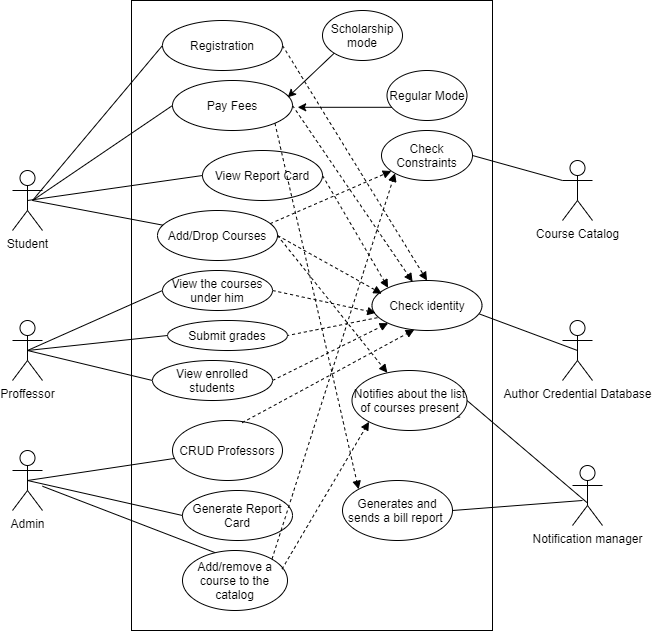

The diagram above was exported from draw.io. Its source (the exported page's mxGraphModel, read from the mxfile embedded in the PNG):
<mxGraphModel dx="1038" dy="1700" grid="1" gridSize="10" guides="1" tooltips="1" connect="1" arrows="1" fold="1" page="1" pageScale="1" pageWidth="827" pageHeight="1169" math="0" shadow="0">
  <root>
    <mxCell id="WIyWlLk6GJQsqaUBKTNV-0" />
    <mxCell id="WIyWlLk6GJQsqaUBKTNV-1" parent="WIyWlLk6GJQsqaUBKTNV-0" />
    <mxCell id="BhIBL7-ud6fV4zWyno4s-36" value="" style="rounded=0;whiteSpace=wrap;html=1;" parent="WIyWlLk6GJQsqaUBKTNV-1" vertex="1">
      <mxGeometry x="229" y="-70" width="361" height="630" as="geometry" />
    </mxCell>
    <mxCell id="BhIBL7-ud6fV4zWyno4s-1" value="View Report Card" style="ellipse;whiteSpace=wrap;html=1;" parent="WIyWlLk6GJQsqaUBKTNV-1" vertex="1">
      <mxGeometry x="300" y="80" width="120" height="50" as="geometry" />
    </mxCell>
    <mxCell id="BhIBL7-ud6fV4zWyno4s-2" value="Add/Drop Courses" style="ellipse;whiteSpace=wrap;html=1;" parent="WIyWlLk6GJQsqaUBKTNV-1" vertex="1">
      <mxGeometry x="255" y="140" width="120" height="50" as="geometry" />
    </mxCell>
    <mxCell id="BhIBL7-ud6fV4zWyno4s-4" value="View the courses under him" style="ellipse;whiteSpace=wrap;html=1;" parent="WIyWlLk6GJQsqaUBKTNV-1" vertex="1">
      <mxGeometry x="260" y="200" width="110" height="40" as="geometry" />
    </mxCell>
    <mxCell id="BhIBL7-ud6fV4zWyno4s-5" value="Submit grades" style="ellipse;whiteSpace=wrap;html=1;" parent="WIyWlLk6GJQsqaUBKTNV-1" vertex="1">
      <mxGeometry x="265" y="250" width="120" height="30" as="geometry" />
    </mxCell>
    <mxCell id="BhIBL7-ud6fV4zWyno4s-6" value="CRUD Professors" style="ellipse;whiteSpace=wrap;html=1;" parent="WIyWlLk6GJQsqaUBKTNV-1" vertex="1">
      <mxGeometry x="270" y="350" width="110" height="60" as="geometry" />
    </mxCell>
    <mxCell id="BhIBL7-ud6fV4zWyno4s-8" value="Generate Report Card" style="ellipse;whiteSpace=wrap;html=1;" parent="WIyWlLk6GJQsqaUBKTNV-1" vertex="1">
      <mxGeometry x="280" y="420" width="110" height="50" as="geometry" />
    </mxCell>
    <mxCell id="BhIBL7-ud6fV4zWyno4s-9" value="Check identity" style="ellipse;whiteSpace=wrap;html=1;" parent="WIyWlLk6GJQsqaUBKTNV-1" vertex="1">
      <mxGeometry x="469.5" y="210" width="110" height="50" as="geometry" />
    </mxCell>
    <mxCell id="BhIBL7-ud6fV4zWyno4s-11" value="Student" style="shape=umlActor;verticalLabelPosition=bottom;labelBackgroundColor=#ffffff;verticalAlign=top;html=1;outlineConnect=0;" parent="WIyWlLk6GJQsqaUBKTNV-1" vertex="1">
      <mxGeometry x="110" y="100" width="30" height="60" as="geometry" />
    </mxCell>
    <mxCell id="BhIBL7-ud6fV4zWyno4s-12" value="Proffessor" style="shape=umlActor;verticalLabelPosition=bottom;labelBackgroundColor=#ffffff;verticalAlign=top;html=1;outlineConnect=0;" parent="WIyWlLk6GJQsqaUBKTNV-1" vertex="1">
      <mxGeometry x="110" y="250" width="30" height="60" as="geometry" />
    </mxCell>
    <mxCell id="BhIBL7-ud6fV4zWyno4s-13" value="Admin" style="shape=umlActor;verticalLabelPosition=bottom;labelBackgroundColor=#ffffff;verticalAlign=top;html=1;outlineConnect=0;" parent="WIyWlLk6GJQsqaUBKTNV-1" vertex="1">
      <mxGeometry x="110" y="380" width="30" height="60" as="geometry" />
    </mxCell>
    <mxCell id="BhIBL7-ud6fV4zWyno4s-17" value="" style="endArrow=none;html=1;entryX=0.5;entryY=0.5;entryDx=0;entryDy=0;entryPerimeter=0;" parent="WIyWlLk6GJQsqaUBKTNV-1" source="BhIBL7-ud6fV4zWyno4s-6" target="BhIBL7-ud6fV4zWyno4s-13" edge="1">
      <mxGeometry width="50" height="50" relative="1" as="geometry">
        <mxPoint x="310" y="410.4" as="sourcePoint" />
        <mxPoint x="140" y="410" as="targetPoint" />
      </mxGeometry>
    </mxCell>
    <mxCell id="BhIBL7-ud6fV4zWyno4s-18" value="" style="endArrow=none;html=1;exitX=0;exitY=0.5;exitDx=0;exitDy=0;entryX=0.5;entryY=0.5;entryDx=0;entryDy=0;entryPerimeter=0;" parent="WIyWlLk6GJQsqaUBKTNV-1" source="BhIBL7-ud6fV4zWyno4s-8" target="BhIBL7-ud6fV4zWyno4s-13" edge="1">
      <mxGeometry width="50" height="50" relative="1" as="geometry">
        <mxPoint x="315.5208189407824" y="455.3293291651338" as="sourcePoint" />
        <mxPoint x="140" y="410" as="targetPoint" />
      </mxGeometry>
    </mxCell>
    <mxCell id="BhIBL7-ud6fV4zWyno4s-19" value="" style="endArrow=none;html=1;exitX=0;exitY=0.5;exitDx=0;exitDy=0;entryX=0.5;entryY=0.5;entryDx=0;entryDy=0;entryPerimeter=0;" parent="WIyWlLk6GJQsqaUBKTNV-1" source="BhIBL7-ud6fV4zWyno4s-5" target="BhIBL7-ud6fV4zWyno4s-12" edge="1">
      <mxGeometry width="50" height="50" relative="1" as="geometry">
        <mxPoint x="329" y="312.4" as="sourcePoint" />
        <mxPoint x="160" y="312" as="targetPoint" />
      </mxGeometry>
    </mxCell>
    <mxCell id="BhIBL7-ud6fV4zWyno4s-20" value="" style="endArrow=none;html=1;exitX=0;exitY=0.5;exitDx=0;exitDy=0;entryX=0.5;entryY=0.5;entryDx=0;entryDy=0;entryPerimeter=0;" parent="WIyWlLk6GJQsqaUBKTNV-1" source="BhIBL7-ud6fV4zWyno4s-4" target="BhIBL7-ud6fV4zWyno4s-12" edge="1">
      <mxGeometry width="50" height="50" relative="1" as="geometry">
        <mxPoint x="329" y="312.4" as="sourcePoint" />
        <mxPoint x="160" y="312" as="targetPoint" />
      </mxGeometry>
    </mxCell>
    <mxCell id="BhIBL7-ud6fV4zWyno4s-22" value="" style="endArrow=none;html=1;entryX=0;entryY=0.5;entryDx=0;entryDy=0;exitX=0.5;exitY=0.5;exitDx=0;exitDy=0;exitPerimeter=0;" parent="WIyWlLk6GJQsqaUBKTNV-1" source="BhIBL7-ud6fV4zWyno4s-11" target="BhIBL7-ud6fV4zWyno4s-1" edge="1">
      <mxGeometry width="50" height="50" relative="1" as="geometry">
        <mxPoint x="160" y="140" as="sourcePoint" />
        <mxPoint x="210" y="90" as="targetPoint" />
      </mxGeometry>
    </mxCell>
    <mxCell id="BhIBL7-ud6fV4zWyno4s-23" value="" style="endArrow=none;html=1;" parent="WIyWlLk6GJQsqaUBKTNV-1" target="BhIBL7-ud6fV4zWyno4s-2" edge="1">
      <mxGeometry width="50" height="50" relative="1" as="geometry">
        <mxPoint x="130" y="130" as="sourcePoint" />
        <mxPoint x="320" y="100" as="targetPoint" />
      </mxGeometry>
    </mxCell>
    <mxCell id="BhIBL7-ud6fV4zWyno4s-27" value="" style="endArrow=block;dashed=1;html=1;entryX=0.09;entryY=0.264;entryDx=0;entryDy=0;exitX=1;exitY=0.5;exitDx=0;exitDy=0;entryPerimeter=0;" parent="WIyWlLk6GJQsqaUBKTNV-1" target="BhIBL7-ud6fV4zWyno4s-9" edge="1" source="BhIBL7-ud6fV4zWyno4s-2">
      <mxGeometry width="50" height="50" relative="1" as="geometry">
        <mxPoint x="430" y="159.99631578947364" as="sourcePoint" />
        <mxPoint x="430" y="165" as="targetPoint" />
      </mxGeometry>
    </mxCell>
    <mxCell id="BhIBL7-ud6fV4zWyno4s-29" value="" style="endArrow=none;dashed=1;html=1;entryX=1;entryY=0.5;entryDx=0;entryDy=0;exitX=0.049;exitY=0.744;exitDx=0;exitDy=0;exitPerimeter=0;" parent="WIyWlLk6GJQsqaUBKTNV-1" source="BhIBL7-ud6fV4zWyno4s-9" target="BhIBL7-ud6fV4zWyno4s-5" edge="1">
      <mxGeometry width="50" height="50" relative="1" as="geometry">
        <mxPoint x="471" y="270" as="sourcePoint" />
        <mxPoint x="425" y="350" as="targetPoint" />
      </mxGeometry>
    </mxCell>
    <mxCell id="BhIBL7-ud6fV4zWyno4s-30" value="" style="endArrow=block;dashed=1;html=1;entryX=0.035;entryY=0.648;entryDx=0;entryDy=0;exitX=1;exitY=0.5;exitDx=0;exitDy=0;entryPerimeter=0;" parent="WIyWlLk6GJQsqaUBKTNV-1" source="BhIBL7-ud6fV4zWyno4s-4" target="BhIBL7-ud6fV4zWyno4s-9" edge="1">
      <mxGeometry width="50" height="50" relative="1" as="geometry">
        <mxPoint x="390" y="205" as="sourcePoint" />
        <mxPoint x="440" y="180" as="targetPoint" />
      </mxGeometry>
    </mxCell>
    <mxCell id="BhIBL7-ud6fV4zWyno4s-31" value="Course Catalog" style="shape=umlActor;verticalLabelPosition=bottom;labelBackgroundColor=#ffffff;verticalAlign=top;html=1;outlineConnect=0;" parent="WIyWlLk6GJQsqaUBKTNV-1" vertex="1">
      <mxGeometry x="660" y="90" width="30" height="60" as="geometry" />
    </mxCell>
    <mxCell id="BhIBL7-ud6fV4zWyno4s-32" value="Author Credential Database" style="shape=umlActor;verticalLabelPosition=bottom;labelBackgroundColor=#ffffff;verticalAlign=top;html=1;outlineConnect=0;" parent="WIyWlLk6GJQsqaUBKTNV-1" vertex="1">
      <mxGeometry x="660" y="250" width="30" height="60" as="geometry" />
    </mxCell>
    <mxCell id="BhIBL7-ud6fV4zWyno4s-35" value="" style="endArrow=none;html=1;entryX=0.5;entryY=0.5;entryDx=0;entryDy=0;entryPerimeter=0;exitX=0.975;exitY=0.668;exitDx=0;exitDy=0;exitPerimeter=0;" parent="WIyWlLk6GJQsqaUBKTNV-1" source="BhIBL7-ud6fV4zWyno4s-9" target="BhIBL7-ud6fV4zWyno4s-32" edge="1">
      <mxGeometry width="50" height="50" relative="1" as="geometry">
        <mxPoint x="590" y="265" as="sourcePoint" />
        <mxPoint x="600" y="180" as="targetPoint" />
      </mxGeometry>
    </mxCell>
    <mxCell id="BhIBL7-ud6fV4zWyno4s-62" value="Check Constraints" style="ellipse;whiteSpace=wrap;html=1;" parent="WIyWlLk6GJQsqaUBKTNV-1" vertex="1">
      <mxGeometry x="479" y="60" width="91" height="50" as="geometry" />
    </mxCell>
    <mxCell id="BhIBL7-ud6fV4zWyno4s-72" value="" style="endArrow=none;html=1;exitX=1;exitY=0.5;exitDx=0;exitDy=0;" parent="WIyWlLk6GJQsqaUBKTNV-1" source="BhIBL7-ud6fV4zWyno4s-62" edge="1">
      <mxGeometry width="50" height="50" relative="1" as="geometry">
        <mxPoint x="630" y="80" as="sourcePoint" />
        <mxPoint x="660" y="110" as="targetPoint" />
      </mxGeometry>
    </mxCell>
    <mxCell id="BhIBL7-ud6fV4zWyno4s-75" value="Notification manager" style="shape=umlActor;verticalLabelPosition=bottom;labelBackgroundColor=#ffffff;verticalAlign=top;html=1;outlineConnect=0;" parent="WIyWlLk6GJQsqaUBKTNV-1" vertex="1">
      <mxGeometry x="670" y="395" width="30" height="60" as="geometry" />
    </mxCell>
    <mxCell id="BhIBL7-ud6fV4zWyno4s-77" value="Generates and sends a bill report&amp;nbsp;" style="ellipse;whiteSpace=wrap;html=1;" parent="WIyWlLk6GJQsqaUBKTNV-1" vertex="1">
      <mxGeometry x="440" y="410" width="110" height="60" as="geometry" />
    </mxCell>
    <mxCell id="BhIBL7-ud6fV4zWyno4s-78" value="" style="endArrow=none;html=1;exitX=0;exitY=0.5;exitDx=0;exitDy=0;entryX=1;entryY=0.5;entryDx=0;entryDy=0;" parent="WIyWlLk6GJQsqaUBKTNV-1" target="BhIBL7-ud6fV4zWyno4s-76" edge="1">
      <mxGeometry width="50" height="50" relative="1" as="geometry">
        <mxPoint x="685" y="432.5" as="sourcePoint" />
        <mxPoint x="530" y="417.5" as="targetPoint" />
      </mxGeometry>
    </mxCell>
    <mxCell id="BhIBL7-ud6fV4zWyno4s-79" value="" style="endArrow=none;html=1;exitX=1;exitY=0.5;exitDx=0;exitDy=0;" parent="WIyWlLk6GJQsqaUBKTNV-1" source="BhIBL7-ud6fV4zWyno4s-77" edge="1">
      <mxGeometry width="50" height="50" relative="1" as="geometry">
        <mxPoint x="620" y="440" as="sourcePoint" />
        <mxPoint x="680" y="430" as="targetPoint" />
      </mxGeometry>
    </mxCell>
    <mxCell id="gqO-3maD1_aFsdcoCkaV-0" value="" style="endArrow=block;dashed=1;html=1;exitX=1;exitY=0.5;exitDx=0;exitDy=0;entryX=0;entryY=0;entryDx=0;entryDy=0;" parent="WIyWlLk6GJQsqaUBKTNV-1" source="BhIBL7-ud6fV4zWyno4s-1" target="BhIBL7-ud6fV4zWyno4s-9" edge="1">
      <mxGeometry width="50" height="50" relative="1" as="geometry">
        <mxPoint x="428.71000000000004" y="79.99999999999997" as="sourcePoint" />
        <mxPoint x="460" y="147.6" as="targetPoint" />
      </mxGeometry>
    </mxCell>
    <mxCell id="gqO-3maD1_aFsdcoCkaV-2" value="" style="endArrow=none;html=1;entryX=0;entryY=0.5;entryDx=0;entryDy=0;" parent="WIyWlLk6GJQsqaUBKTNV-1" target="jJMRRKyLGQVwNbmhmka2-0" edge="1">
      <mxGeometry width="50" height="50" relative="1" as="geometry">
        <mxPoint x="130" y="130" as="sourcePoint" />
        <mxPoint x="280" y="80" as="targetPoint" />
      </mxGeometry>
    </mxCell>
    <mxCell id="jJMRRKyLGQVwNbmhmka2-0" value="Registration" style="ellipse;whiteSpace=wrap;html=1;" parent="WIyWlLk6GJQsqaUBKTNV-1" vertex="1">
      <mxGeometry x="260" y="-50" width="120" height="50" as="geometry" />
    </mxCell>
    <mxCell id="jJMRRKyLGQVwNbmhmka2-1" value="" style="endArrow=none;html=1;entryX=1;entryY=0.5;entryDx=0;entryDy=0;" parent="WIyWlLk6GJQsqaUBKTNV-1" source="BhIBL7-ud6fV4zWyno4s-13" target="jJMRRKyLGQVwNbmhmka2-2" edge="1">
      <mxGeometry width="50" height="50" relative="1" as="geometry">
        <mxPoint x="620" y="140" as="sourcePoint" />
        <mxPoint x="738.1400000000001" y="187.02884182063997" as="targetPoint" />
      </mxGeometry>
    </mxCell>
    <mxCell id="jJMRRKyLGQVwNbmhmka2-2" value="Add/remove a course to the catalog" style="ellipse;whiteSpace=wrap;html=1;" parent="WIyWlLk6GJQsqaUBKTNV-1" vertex="1">
      <mxGeometry x="280" y="480" width="105" height="60" as="geometry" />
    </mxCell>
    <mxCell id="jJMRRKyLGQVwNbmhmka2-3" value="" style="endArrow=none;dashed=1;html=1;exitX=0.94;exitY=0.776;exitDx=0;exitDy=0;exitPerimeter=0;" parent="WIyWlLk6GJQsqaUBKTNV-1" source="BhIBL7-ud6fV4zWyno4s-76" edge="1">
      <mxGeometry width="50" height="50" relative="1" as="geometry">
        <mxPoint x="486" y="300" as="sourcePoint" />
        <mxPoint x="486" y="350" as="targetPoint" />
      </mxGeometry>
    </mxCell>
    <mxCell id="jJMRRKyLGQVwNbmhmka2-4" value="" style="endArrow=block;dashed=1;html=1;exitX=1;exitY=0;exitDx=0;exitDy=0;entryX=0;entryY=1;entryDx=0;entryDy=0;" parent="WIyWlLk6GJQsqaUBKTNV-1" source="jJMRRKyLGQVwNbmhmka2-2" target="BhIBL7-ud6fV4zWyno4s-62" edge="1">
      <mxGeometry width="50" height="50" relative="1" as="geometry">
        <mxPoint x="496" y="310" as="sourcePoint" />
        <mxPoint x="496" y="370" as="targetPoint" />
      </mxGeometry>
    </mxCell>
    <mxCell id="jJMRRKyLGQVwNbmhmka2-5" value="Pay Fees" style="ellipse;whiteSpace=wrap;html=1;" parent="WIyWlLk6GJQsqaUBKTNV-1" vertex="1">
      <mxGeometry x="270" y="10" width="120" height="50" as="geometry" />
    </mxCell>
    <mxCell id="jJMRRKyLGQVwNbmhmka2-6" value="" style="endArrow=none;html=1;entryX=0;entryY=0.5;entryDx=0;entryDy=0;" parent="WIyWlLk6GJQsqaUBKTNV-1" target="jJMRRKyLGQVwNbmhmka2-5" edge="1">
      <mxGeometry width="50" height="50" relative="1" as="geometry">
        <mxPoint x="130" y="130" as="sourcePoint" />
        <mxPoint x="260" y="-25" as="targetPoint" />
      </mxGeometry>
    </mxCell>
    <mxCell id="jJMRRKyLGQVwNbmhmka2-7" value="" style="endArrow=block;dashed=1;html=1;exitX=1;exitY=0.5;exitDx=0;exitDy=0;entryX=0.369;entryY=0.024;entryDx=0;entryDy=0;entryPerimeter=0;" parent="WIyWlLk6GJQsqaUBKTNV-1" source="jJMRRKyLGQVwNbmhmka2-5" target="BhIBL7-ud6fV4zWyno4s-9" edge="1">
      <mxGeometry width="50" height="50" relative="1" as="geometry">
        <mxPoint x="429.6400000000001" y="124.5" as="sourcePoint" />
        <mxPoint x="461.1091270347399" y="197.3223304703365" as="targetPoint" />
      </mxGeometry>
    </mxCell>
    <mxCell id="jJMRRKyLGQVwNbmhmka2-8" value="" style="endArrow=block;dashed=1;html=1;exitX=1;exitY=1;exitDx=0;exitDy=0;entryX=0;entryY=0;entryDx=0;entryDy=0;" parent="WIyWlLk6GJQsqaUBKTNV-1" source="jJMRRKyLGQVwNbmhmka2-5" target="BhIBL7-ud6fV4zWyno4s-77" edge="1">
      <mxGeometry width="50" height="50" relative="1" as="geometry">
        <mxPoint x="400" y="45" as="sourcePoint" />
        <mxPoint x="485.5899999999999" y="191.20000000000005" as="targetPoint" />
      </mxGeometry>
    </mxCell>
    <mxCell id="jJMRRKyLGQVwNbmhmka2-11" value="" style="endArrow=block;dashed=1;html=1;exitX=1;exitY=0.5;exitDx=0;exitDy=0;entryX=0.5;entryY=0;entryDx=0;entryDy=0;" parent="WIyWlLk6GJQsqaUBKTNV-1" source="jJMRRKyLGQVwNbmhmka2-0" target="BhIBL7-ud6fV4zWyno4s-9" edge="1">
      <mxGeometry width="50" height="50" relative="1" as="geometry">
        <mxPoint x="710" y="-10" as="sourcePoint" />
        <mxPoint x="624.4100000000001" y="-156.20000000000005" as="targetPoint" />
      </mxGeometry>
    </mxCell>
    <mxCell id="jJMRRKyLGQVwNbmhmka2-12" value="" style="endArrow=block;dashed=1;html=1;entryX=0.384;entryY=0.984;entryDx=0;entryDy=0;exitX=0.633;exitY=0.037;exitDx=0;exitDy=0;exitPerimeter=0;entryPerimeter=0;" parent="WIyWlLk6GJQsqaUBKTNV-1" source="BhIBL7-ud6fV4zWyno4s-6" target="BhIBL7-ud6fV4zWyno4s-9" edge="1">
      <mxGeometry width="50" height="50" relative="1" as="geometry">
        <mxPoint x="400" y="310" as="sourcePoint" />
        <mxPoint x="476.2615482284657" y="237.55152918295767" as="targetPoint" />
      </mxGeometry>
    </mxCell>
    <mxCell id="jJMRRKyLGQVwNbmhmka2-13" value="" style="endArrow=classic;html=1;entryX=0.96;entryY=0.336;entryDx=0;entryDy=0;entryPerimeter=0;exitX=0;exitY=1;exitDx=0;exitDy=0;" parent="WIyWlLk6GJQsqaUBKTNV-1" source="jJMRRKyLGQVwNbmhmka2-14" target="jJMRRKyLGQVwNbmhmka2-5" edge="1">
      <mxGeometry width="50" height="50" relative="1" as="geometry">
        <mxPoint x="390" y="220" as="sourcePoint" />
        <mxPoint x="440" y="170" as="targetPoint" />
      </mxGeometry>
    </mxCell>
    <mxCell id="jJMRRKyLGQVwNbmhmka2-14" value="Scholarship mode" style="ellipse;whiteSpace=wrap;html=1;" parent="WIyWlLk6GJQsqaUBKTNV-1" vertex="1">
      <mxGeometry x="420" y="-60" width="80" height="50" as="geometry" />
    </mxCell>
    <mxCell id="jJMRRKyLGQVwNbmhmka2-15" value="Regular Mode" style="ellipse;whiteSpace=wrap;html=1;" parent="WIyWlLk6GJQsqaUBKTNV-1" vertex="1">
      <mxGeometry x="484.5" width="80" height="50" as="geometry" />
    </mxCell>
    <mxCell id="jJMRRKyLGQVwNbmhmka2-16" value="" style="endArrow=classic;html=1;entryX=0.96;entryY=0.336;entryDx=0;entryDy=0;entryPerimeter=0;exitX=0.06;exitY=0.736;exitDx=0;exitDy=0;exitPerimeter=0;" parent="WIyWlLk6GJQsqaUBKTNV-1" source="jJMRRKyLGQVwNbmhmka2-15" edge="1">
      <mxGeometry width="50" height="50" relative="1" as="geometry">
        <mxPoint x="421.7157287525381" y="-7.322330470336283" as="sourcePoint" />
        <mxPoint x="395.20000000000005" y="36.799999999999955" as="targetPoint" />
      </mxGeometry>
    </mxCell>
    <mxCell id="jJMRRKyLGQVwNbmhmka2-17" value="View enrolled students" style="ellipse;whiteSpace=wrap;html=1;" parent="WIyWlLk6GJQsqaUBKTNV-1" vertex="1">
      <mxGeometry x="250" y="290" width="120" height="40" as="geometry" />
    </mxCell>
    <mxCell id="jJMRRKyLGQVwNbmhmka2-18" value="" style="endArrow=none;html=1;exitX=0;exitY=0.5;exitDx=0;exitDy=0;entryX=0.5;entryY=0.5;entryDx=0;entryDy=0;entryPerimeter=0;" parent="WIyWlLk6GJQsqaUBKTNV-1" source="jJMRRKyLGQVwNbmhmka2-17" target="BhIBL7-ud6fV4zWyno4s-12" edge="1">
      <mxGeometry width="50" height="50" relative="1" as="geometry">
        <mxPoint x="275" y="270" as="sourcePoint" />
        <mxPoint x="135" y="290" as="targetPoint" />
      </mxGeometry>
    </mxCell>
    <mxCell id="jJMRRKyLGQVwNbmhmka2-19" value="" style="endArrow=block;dashed=1;html=1;entryX=0;entryY=1;entryDx=0;entryDy=0;exitX=1;exitY=0.5;exitDx=0;exitDy=0;" parent="WIyWlLk6GJQsqaUBKTNV-1" source="jJMRRKyLGQVwNbmhmka2-17" target="BhIBL7-ud6fV4zWyno4s-9" edge="1">
      <mxGeometry width="50" height="50" relative="1" as="geometry">
        <mxPoint x="395" y="270" as="sourcePoint" />
        <mxPoint x="464" y="230" as="targetPoint" />
      </mxGeometry>
    </mxCell>
    <mxCell id="BhIBL7-ud6fV4zWyno4s-76" value="Notifies about the list of courses present" style="ellipse;whiteSpace=wrap;html=1;" parent="WIyWlLk6GJQsqaUBKTNV-1" vertex="1">
      <mxGeometry x="449.5" y="300" width="115" height="60" as="geometry" />
    </mxCell>
    <mxCell id="9kESBDvnpfmagt5GDxW1-1" value="" style="endArrow=block;dashed=1;html=1;exitX=0.938;exitY=0.264;exitDx=0;exitDy=0;exitPerimeter=0;" edge="1" parent="WIyWlLk6GJQsqaUBKTNV-1" source="BhIBL7-ud6fV4zWyno4s-2" target="BhIBL7-ud6fV4zWyno4s-62">
      <mxGeometry width="50" height="50" relative="1" as="geometry">
        <mxPoint x="380" y="230" as="sourcePoint" />
        <mxPoint x="468.3499999999999" y="222.4000000000001" as="targetPoint" />
      </mxGeometry>
    </mxCell>
    <mxCell id="9kESBDvnpfmagt5GDxW1-2" value="" style="endArrow=block;dashed=1;html=1;exitX=1;exitY=0.5;exitDx=0;exitDy=0;" edge="1" parent="WIyWlLk6GJQsqaUBKTNV-1" source="BhIBL7-ud6fV4zWyno4s-2" target="BhIBL7-ud6fV4zWyno4s-76">
      <mxGeometry width="50" height="50" relative="1" as="geometry">
        <mxPoint x="390" y="240" as="sourcePoint" />
        <mxPoint x="440" y="190" as="targetPoint" />
      </mxGeometry>
    </mxCell>
    <mxCell id="9kESBDvnpfmagt5GDxW1-4" value="" style="endArrow=block;dashed=1;html=1;exitX=1;exitY=0;exitDx=0;exitDy=0;entryX=0;entryY=1;entryDx=0;entryDy=0;" edge="1" parent="WIyWlLk6GJQsqaUBKTNV-1" target="BhIBL7-ud6fV4zWyno4s-76">
      <mxGeometry width="50" height="50" relative="1" as="geometry">
        <mxPoint x="379.44506060167646" y="498.68554196057175" as="sourcePoint" />
        <mxPoint x="502.50488312546236" y="112.77506493029887" as="targetPoint" />
      </mxGeometry>
    </mxCell>
  </root>
</mxGraphModel>